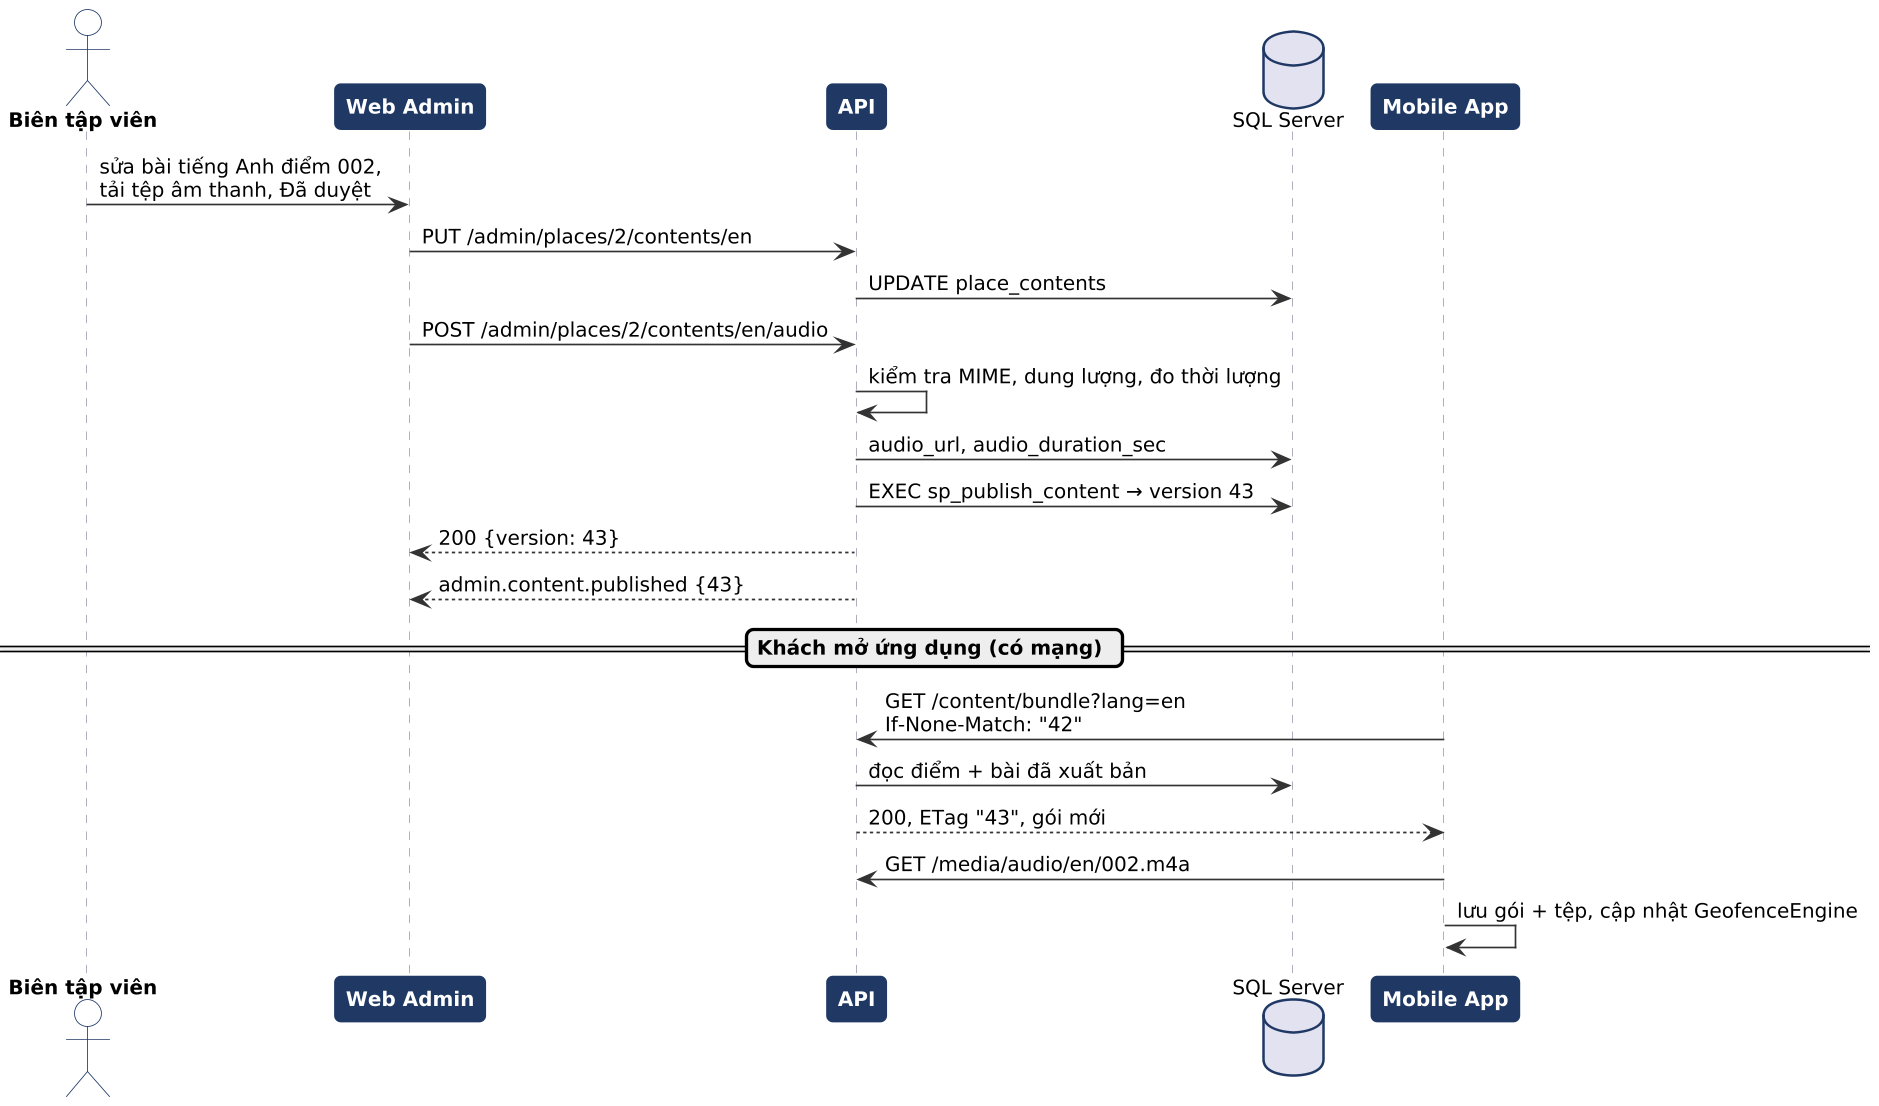

The diagram above was rendered by PlantUML. Its source (embedded in the PNG):
@startuml
!include skin.iuml
actor "Biên tập viên" as A
participant "Web Admin" as WA
participant "API" as API
database "SQL Server" as DB
participant "Mobile App" as M
A -> WA : sửa bài tiếng Anh điểm 002,\ntải tệp âm thanh, Đã duyệt
WA -> API : PUT /admin/places/2/contents/en
API -> DB : UPDATE place_contents
WA -> API : POST /admin/places/2/contents/en/audio
API -> API : kiểm tra MIME, dung lượng, đo thời lượng
API -> DB : audio_url, audio_duration_sec
API -> DB : EXEC sp_publish_content → version 43
API --> WA : 200 {version: 43}
API --> WA : admin.content.published {43}
== Khách mở ứng dụng (có mạng) ==
M -> API : GET /content/bundle?lang=en\nIf-None-Match: "42"
API -> DB : đọc điểm + bài đã xuất bản
API --> M : 200, ETag "43", gói mới
M -> API : GET /media/audio/en/002.m4a
M -> M : lưu gói + tệp, cập nhật GeofenceEngine
@enduml